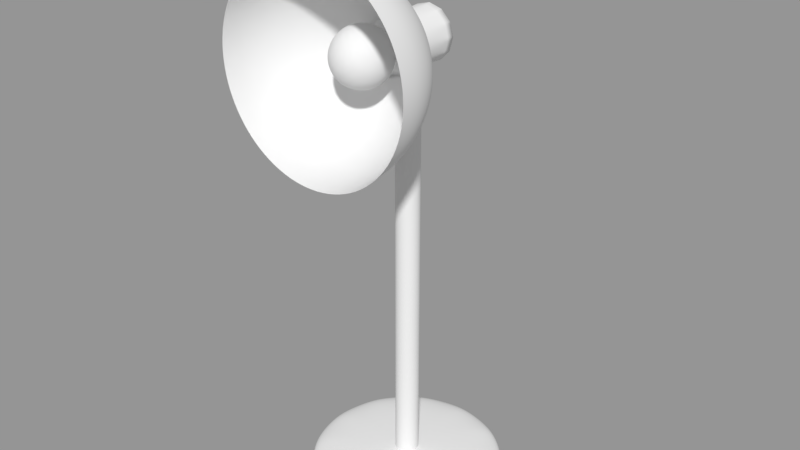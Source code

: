 # Source: 016_001_1.blend  (saved by Blender 2.79.0; exported with 4.5.12 LTS)
import bpy
from mathutils import Matrix  # noqa: F401  (used for matrix-valued properties, if any)

bpy.ops.wm.read_factory_settings(use_empty=True)
scene = bpy.context.scene
scene.name = 'Scene'

# ---- collections
col_collection_1 = bpy.data.collections.new('Collection 1'); scene.collection.children.link(col_collection_1)

# ---- meshes
me_x = bpy.data.meshes.new('円柱')
me_x.from_pydata([(0.0, 1.0, -1.0), (0.0, 1.0, 1.0), (0.5, 0.866, -1.0), (0.5, 0.866, 1.0), (0.866, 0.5, -1.0), (0.866, 0.5, 1.0), (1.0, -4.371e-08, -1.0), (1.0, -4.371e-08, 1.0), (0.866, -0.5, -1.0), (0.866, -0.5, 1.0), (0.5, -0.866, -1.0), (0.5, -0.866, 1.0), (1.51e-07, -1.0, -1.0), (1.51e-07, -1.0, 1.0), (-0.5, -0.866, -1.0), (-0.5, -0.866, 1.0), (-0.866, -0.5, -1.0), (-0.866, -0.5, 1.0), (-1.0, -4.649e-07, -1.0), (-1.0, -4.649e-07, 1.0), (-0.866, 0.5, -1.0), (-0.866, 0.5, 1.0), (-0.5, 0.866, -1.0), (-0.5, 0.866, 1.0), (1.0, -1.22, -48.08), (0.9659, -0.9615, -48.08), (0.866, -0.7203, -48.08), (0.7071, -0.5132, -48.08), (0.5, -0.3543, -48.08), (0.2588, -0.2544, -48.08), (0.866, -1.22, -42.53), (0.8365, -0.9615, -42.72), (0.75, -0.7203, -43.28), (0.6124, -0.5132, -44.16), (0.433, -0.3543, -45.31), (0.2241, -0.2544, -46.65), (0.5, -1.22, -38.47), (0.483, -0.9615, -38.8), (0.433, -0.7203, -39.76), (0.3536, -0.5132, -41.29), (0.25, -0.3543, -43.28), (0.1294, -0.2544, -45.59), (3.363e-07, -1.22, -36.99), (3.789e-07, -0.9615, -37.37), (3.64e-07, -0.7203, -38.47), (3.8e-07, -0.5132, -40.24), (3.811e-07, -0.3543, -42.53), (4.184e-07, -0.2544, -45.21), (-0.5, -1.22, -38.47), (-0.483, -0.9615, -38.8), (-0.433, -0.7203, -39.76), (-0.3536, -0.5132, -41.29), (-0.25, -0.3543, -43.28), (-0.1294, -0.2544, -45.59), (-0.866, -1.22, -42.53), (-0.8365, -0.9615, -42.72), (-0.75, -0.7203, -43.28), (-0.6124, -0.5132, -44.16), (-0.433, -0.3543, -45.31), (-0.2241, -0.2544, -46.65), (-1.0, -1.22, -48.08), (-0.9659, -0.9615, -48.08), (-0.866, -0.7203, -48.08), (-0.7071, -0.5132, -48.08), (-0.5, -0.3543, -48.08), (-0.2588, -0.2544, -48.08), (-0.866, -1.22, -53.63), (-0.8365, -0.9615, -53.44), (-0.75, -0.7203, -52.88), (-0.6124, -0.5132, -52.0), (-0.433, -0.3543, -50.85), (-0.2241, -0.2544, -49.52), (-0.5, -1.22, -57.69), (-0.483, -0.9615, -57.36), (-0.433, -0.7203, -56.4), (-0.3536, -0.5132, -54.87), (-0.25, -0.3543, -52.88), (-0.1294, -0.2544, -50.57), (6.025e-07, -1.22, -59.17), (5.229e-07, -0.9615, -58.8), (5.291e-07, -0.7203, -57.69), (4.716e-07, -0.5132, -55.92), (5.589e-07, -0.3543, -53.63), (4.559e-07, -0.2544, -50.95), (0.5, -1.22, -57.69), (0.483, -0.9615, -57.36), (0.433, -0.7203, -56.4), (0.3536, -0.5132, -54.87), (0.25, -0.3543, -52.88), (0.1294, -0.2544, -50.57), (0.866, -1.22, -53.63), (0.8365, -0.9615, -53.44), (0.75, -0.7203, -52.88), (0.6124, -0.5132, -52.0), (0.433, -0.3543, -50.85), (0.2241, -0.2544, -49.52), (0.2588, 0.28, -48.08), (4.53e-07, 0.28, -48.08), (0.2241, 0.28, -46.65), (0.1294, 0.28, -45.59), (4.383e-07, 0.28, -45.21), (-0.1294, 0.28, -45.59), (-0.2241, 0.28, -46.65), (-0.2588, 0.28, -48.08), (-0.2241, 0.28, -49.52), (-0.1294, 0.28, -50.57), (4.758e-07, 0.28, -50.95), (0.1294, 0.28, -50.57), (0.2241, 0.28, -49.52), (0.0, 0.1215, 0.01586), (-7.582e-15, 0.1215, -48.28), (0.06074, 0.1052, 0.01586), (0.06074, 0.1052, -48.28), (0.1052, 0.06074, 0.01586), (0.1052, 0.06074, -48.28), (0.1215, -5.31e-09, 0.01586), (0.1215, -3.198e-09, -48.28), (0.1052, -0.06074, 0.01586), (0.1052, -0.06074, -48.28), (0.06074, -0.1052, 0.01586), (0.06074, -0.1052, -48.28), (1.834e-08, -0.1215, 0.01586), (1.834e-08, -0.1215, -48.28), (-0.06074, -0.1052, 0.01586), (-0.06074, -0.1052, -48.28), (-0.1052, -0.06074, 0.01586), (-0.1052, -0.06074, -48.28), (-0.1215, -5.648e-08, 0.01586), (-0.1215, -5.437e-08, -48.28), (-0.1052, 0.06074, 0.01586), (-0.1052, 0.06074, -48.28), (-0.06074, 0.1052, 0.01586), (-0.06074, 0.1052, -48.28), (0.1427, -0.8371, -48.08), (0.2471, -0.7327, -48.08), (0.2756, -0.6639, -48.08), (0.2853, -0.5901, -48.08), (0.2756, -0.5162, -48.08), (0.2471, -0.4474, -48.08), (0.2017, -0.3883, -48.08), (0.1427, -0.343, -48.08), (0.07384, -0.3145, -48.08), (1.236e-07, -0.3048, -48.08), (0.06395, -0.8656, -47.67), (0.1235, -0.8371, -47.29), (0.1747, -0.7918, -46.96), (0.214, -0.7327, -46.71), (0.2387, -0.6639, -46.55), (0.2471, -0.5901, -46.5), (0.2387, -0.5162, -46.55), (0.214, -0.4474, -46.71), (0.1747, -0.3883, -46.96), (0.1235, -0.343, -47.29), (0.06395, -0.3145, -47.67), (0.03692, -0.8656, -47.37), (0.07133, -0.8371, -46.71), (0.1009, -0.7918, -46.14), (0.1235, -0.7327, -45.71), (0.1378, -0.6639, -45.43), (0.1427, -0.5901, -45.34), (0.1378, -0.5162, -45.43), (0.1235, -0.4474, -45.71), (0.1009, -0.3883, -46.14), (0.07133, -0.343, -46.71), (0.03692, -0.3145, -47.37), (9.952e-08, -0.8656, -47.26), (9.138e-08, -0.8371, -46.5), (9.078e-08, -0.7918, -45.84), (9.138e-08, -0.7327, -45.34), (8.464e-08, -0.6639, -45.02), (9.594e-08, -0.5901, -44.92), (1.081e-07, -0.5162, -45.02), (1.038e-07, -0.4474, -45.34), (1.084e-07, -0.3883, -45.84), (1.087e-07, -0.343, -46.5), (1.194e-07, -0.3145, -47.26), (-0.03692, -0.8656, -47.37), (-0.07133, -0.8371, -46.71), (-0.1009, -0.7918, -46.14), (-0.1235, -0.7327, -45.71), (-0.1378, -0.6639, -45.43), (-0.1427, -0.5901, -45.34), (-0.1378, -0.5162, -45.43), (-0.1235, -0.4474, -45.71), (-0.1009, -0.3883, -46.14), (-0.07133, -0.343, -46.71), (-0.03692, -0.3145, -47.37), (-0.06395, -0.8656, -47.67), (-0.1235, -0.8371, -47.29), (-0.1747, -0.7918, -46.96), (-0.214, -0.7327, -46.71), (-0.2387, -0.6639, -46.55), (-0.2471, -0.5901, -46.5), (-0.2387, -0.5162, -46.55), (-0.214, -0.4474, -46.71), (-0.1747, -0.3883, -46.96), (-0.1235, -0.343, -47.29), (-0.06395, -0.3145, -47.67), (-0.07384, -0.8656, -48.08), (-0.1427, -0.8371, -48.08), (-0.2017, -0.7918, -48.08), (-0.2471, -0.7327, -48.08), (-0.2756, -0.6639, -48.08), (-0.2853, -0.5901, -48.08), (-0.2756, -0.5162, -48.08), (-0.2471, -0.4474, -48.08), (-0.2017, -0.3883, -48.08), (-0.1427, -0.343, -48.08), (-0.07384, -0.3145, -48.08), (-0.06395, -0.8656, -48.49), (-0.1235, -0.8371, -48.87), (-0.1747, -0.7918, -49.2), (-0.214, -0.7327, -49.45), (-0.2387, -0.6639, -49.61), (-0.2471, -0.5901, -49.66), (-0.2387, -0.5162, -49.61), (-0.214, -0.4474, -49.45), (-0.1747, -0.3883, -49.2), (-0.1235, -0.343, -48.87), (-0.06395, -0.3145, -48.49), (-0.03692, -0.8656, -48.79), (-0.07133, -0.8371, -49.45), (-0.1009, -0.7918, -50.02), (-0.1235, -0.7327, -50.45), (-0.1378, -0.6639, -50.73), (-0.1427, -0.5901, -50.82), (-0.1378, -0.5162, -50.73), (-0.1235, -0.4474, -50.45), (-0.1009, -0.3883, -50.02), (-0.07133, -0.343, -49.45), (-0.03692, -0.3145, -48.79), (1.081e-07, -0.8656, -48.9), (1.251e-07, -0.8371, -49.66), (1.509e-07, -0.7918, -50.32), (1.3e-07, -0.7327, -50.82), (1.427e-07, -0.6639, -51.14), (1.719e-07, -0.5901, -51.25), (1.492e-07, -0.5162, -51.14), (1.51e-07, -0.4474, -50.82), (1.346e-07, -0.3883, -50.32), (1.595e-07, -0.343, -49.66), (1.301e-07, -0.3145, -48.9), (0.03692, -0.8656, -48.79), (0.07133, -0.8371, -49.45), (0.1009, -0.7918, -50.02), (0.1235, -0.7327, -50.45), (0.1378, -0.6639, -50.73), (0.1427, -0.5901, -50.82), (0.1378, -0.5162, -50.73), (0.1235, -0.4474, -50.45), (0.1009, -0.3883, -50.02), (0.07133, -0.343, -49.45), (0.03692, -0.3145, -48.79), (0.06395, -0.8656, -48.49), (0.1235, -0.8371, -48.87), (0.1747, -0.7918, -49.2), (0.214, -0.7327, -49.45), (0.2387, -0.6639, -49.61), (0.2471, -0.5901, -49.66), (0.2387, -0.5162, -49.61), (0.214, -0.4474, -49.45), (0.1747, -0.3883, -49.2), (0.1235, -0.343, -48.87), (0.06395, -0.3145, -48.49), (-1.247e-08, -0.8754, -48.08), (0.07384, -0.8656, -48.08), (0.2017, -0.7918, -48.08), (-1.018e-16, 0.1215, -6.021), (-4.453e-16, 0.1215, -12.04), (-1.031e-15, 0.1215, -18.07), (-1.857e-15, 0.1215, -24.23), (-2.926e-15, 0.1215, -30.17), (-4.236e-15, 0.1215, -36.44), (-5.788e-15, 0.1215, -42.25), (0.06074, 0.1052, -42.25), (0.06074, 0.1052, -36.44), (0.06074, 0.1052, -30.17), (0.06074, 0.1052, -24.23), (0.06074, 0.1052, -18.1), (0.06074, 0.1052, -12.04), (0.06074, 0.1052, -6.021), (0.1052, 0.06074, -42.25), (0.1052, 0.06074, -36.44), (0.1052, 0.06074, -30.17), (0.1052, 0.06074, -24.23), (0.1052, 0.06074, -18.32), (0.1052, 0.06074, -12.29), (0.1052, 0.06074, -6.021), (0.1215, -3.905e-09, -42.25), (0.1215, -4.486e-09, -36.44), (0.1215, -4.941e-09, -30.17), (0.1215, -5.268e-09, -24.23), (0.1215, -5.469e-09, -18.1), (0.1215, -5.542e-09, -12.04), (0.1215, -5.49e-09, -6.021), (0.1052, -0.06074, -42.25), (0.1052, -0.06074, -36.44), (0.1052, -0.06074, -30.17), (0.1052, -0.06074, -24.23), (0.1052, -0.06074, -18.1), (0.1052, -0.06074, -12.04), (0.1052, -0.06074, -6.021), (0.06074, -0.1052, -42.25), (0.06074, -0.1052, -36.44), (0.06074, -0.1052, -30.17), (0.06074, -0.1052, -24.23), (0.06074, -0.1052, -18.1), (0.06074, -0.1052, -12.04), (0.06074, -0.1052, -6.021), (1.834e-08, -0.1215, -42.25), (1.834e-08, -0.1215, -36.44), (1.834e-08, -0.1215, -30.17), (1.834e-08, -0.1215, -24.23), (1.834e-08, -0.1215, -18.1), (1.834e-08, -0.1215, -12.04), (1.834e-08, -0.1215, -6.021), (-0.06074, -0.1052, -42.25), (-0.06074, -0.1052, -36.44), (-0.06074, -0.1052, -30.17), (-0.06074, -0.1052, -24.23), (-0.06074, -0.1052, -18.1), (-0.06074, -0.1052, -12.04), (-0.06074, -0.1052, -6.021), (-0.1052, -0.06074, -42.25), (-0.1052, -0.06074, -36.44), (-0.1052, -0.06074, -30.17), (-0.1052, -0.06074, -24.23), (-0.1052, -0.06074, -18.1), (-0.1052, -0.06074, -12.04), (-0.1052, -0.06074, -6.021), (-0.1215, -5.508e-08, -42.25), (-0.1215, -5.566e-08, -36.44), (-0.1215, -5.611e-08, -30.17), (-0.1215, -5.644e-08, -24.23), (-0.1215, -5.664e-08, -18.1), (-0.1215, -5.671e-08, -12.04), (-0.1215, -5.666e-08, -6.021), (-0.1052, 0.06074, -42.25), (-0.1052, 0.06074, -36.44), (-0.1052, 0.06074, -30.17), (-0.1052, 0.06074, -24.23), (-0.1052, 0.06074, -18.1), (-0.1052, 0.06074, -12.04), (-0.1052, 0.06074, -6.021), (-0.06074, 0.1052, -42.25), (-0.06074, 0.1052, -36.44), (-0.06074, 0.1052, -30.17), (-0.06074, 0.1052, -24.23), (-0.06074, 0.1052, -18.1), (-0.06074, 0.1052, -12.04), (-0.06074, 0.1052, -6.021)], [], [(0, 1, 3, 2), (2, 3, 5, 4), (4, 5, 7, 6), (6, 7, 9, 8), (8, 9, 11, 10), (10, 11, 13, 12), (12, 13, 15, 14), (14, 15, 17, 16), (16, 17, 19, 18), (18, 19, 21, 20), (3, 1, 23, 21, 19, 17, 15, 13, 11, 9, 7, 5), (20, 21, 23, 22), (22, 23, 1, 0), (0, 2, 4, 6, 8, 10, 12, 14, 16, 18, 20, 22), (25, 24, 30, 31), (29, 28, 34, 35), (26, 25, 31, 32), (53, 59, 102, 101), (27, 26, 32, 33), (28, 27, 33, 34), (89, 95, 108, 107), (33, 32, 38, 39), (34, 33, 39, 40), (31, 30, 36, 37), (35, 34, 40, 41), (32, 31, 37, 38), (41, 40, 46, 47), (38, 37, 43, 44), (47, 53, 101, 100), (39, 38, 44, 45), (40, 39, 45, 46), (37, 36, 42, 43), (46, 45, 51, 52), (43, 42, 48, 49), (47, 46, 52, 53), (44, 43, 49, 50), (59, 65, 103, 102), (45, 44, 50, 51), (65, 71, 104, 103), (51, 50, 56, 57), (52, 51, 57, 58), (49, 48, 54, 55), (53, 52, 58, 59), (50, 49, 55, 56), (55, 54, 60, 61), (59, 58, 64, 65), (56, 55, 61, 62), (29, 35, 98, 96), (57, 56, 62, 63), (58, 57, 63, 64), (64, 63, 69, 70), (61, 60, 66, 67), (65, 64, 70, 71), (62, 61, 67, 68), (83, 89, 107, 106), (63, 62, 68, 69), (68, 67, 73, 74), (95, 29, 96, 108), (69, 68, 74, 75), (70, 69, 75, 76), (67, 66, 72, 73), (71, 70, 76, 77), (73, 72, 78, 79), (77, 76, 82, 83), (74, 73, 79, 80), (77, 83, 106, 105), (75, 74, 80, 81), (76, 75, 81, 82), (81, 80, 86, 87), (82, 81, 87, 88), (79, 78, 84, 85), (83, 82, 88, 89), (80, 79, 85, 86), (41, 47, 100, 99), (86, 85, 91, 92), (71, 77, 105, 104), (87, 86, 92, 93), (88, 87, 93, 94), (85, 84, 90, 91), (89, 88, 94, 95), (94, 93, 27, 28), (91, 90, 24, 25), (95, 94, 28, 29), (92, 91, 25, 26), (35, 41, 99, 98), (93, 92, 26, 27), (97, 96, 98), (97, 98, 99), (97, 99, 100), (97, 100, 101), (97, 101, 102), (97, 102, 103), (97, 103, 104), (97, 104, 105), (97, 105, 106), (97, 106, 107), (97, 107, 108), (97, 108, 96), (35, 41, 47, 53, 59, 65, 71, 77, 83, 89, 95, 29), (273, 110, 112, 274), (274, 112, 114, 281), (281, 114, 116, 288), (288, 116, 118, 295), (295, 118, 120, 302), (302, 120, 122, 309), (309, 122, 124, 316), (316, 124, 126, 323), (323, 126, 128, 330), (330, 128, 130, 337), (112, 110, 132, 130, 128, 126, 124, 122, 120, 118, 116, 114), (337, 130, 132, 344), (344, 132, 110, 273), (109, 111, 113, 115, 117, 119, 121, 123, 125, 127, 129, 131), (266, 133, 144, 145), (140, 139, 151, 152), (137, 136, 148, 149), (134, 266, 145, 146), (141, 140, 152, 153), (265, 264, 143), (138, 137, 149, 150), (135, 134, 146, 147), (142, 141, 153), (133, 265, 143, 144), (139, 138, 150, 151), (136, 135, 147, 148), (143, 264, 154), (150, 149, 160, 161), (147, 146, 157, 158), (142, 153, 164), (144, 143, 154, 155), (151, 150, 161, 162), (148, 147, 158, 159), (145, 144, 155, 156), (152, 151, 162, 163), (149, 148, 159, 160), (146, 145, 156, 157), (153, 152, 163, 164), (163, 162, 173, 174), (160, 159, 170, 171), (157, 156, 167, 168), (164, 163, 174, 175), (154, 264, 165), (161, 160, 171, 172), (158, 157, 168, 169), (142, 164, 175), (155, 154, 165, 166), (162, 161, 172, 173), (159, 158, 169, 170), (156, 155, 166, 167), (166, 165, 176, 177), (173, 172, 183, 184), (170, 169, 180, 181), (167, 166, 177, 178), (174, 173, 184, 185), (171, 170, 181, 182), (168, 167, 178, 179), (175, 174, 185, 186), (165, 264, 176), (172, 171, 182, 183), (169, 168, 179, 180), (142, 175, 186), (186, 185, 196, 197), (176, 264, 187), (183, 182, 193, 194), (180, 179, 190, 191), (142, 186, 197), (177, 176, 187, 188), (184, 183, 194, 195), (181, 180, 191, 192), (178, 177, 188, 189), (185, 184, 195, 196), (182, 181, 192, 193), (179, 178, 189, 190), (189, 188, 199, 200), (196, 195, 206, 207), (193, 192, 203, 204), (190, 189, 200, 201), (197, 196, 207, 208), (187, 264, 198), (194, 193, 204, 205), (191, 190, 201, 202), (142, 197, 208), (188, 187, 198, 199), (195, 194, 205, 206), (192, 191, 202, 203), (142, 208, 219), (199, 198, 209, 210), (206, 205, 216, 217), (203, 202, 213, 214), (200, 199, 210, 211), (207, 206, 217, 218), (204, 203, 214, 215), (201, 200, 211, 212), (208, 207, 218, 219), (198, 264, 209), (205, 204, 215, 216), (202, 201, 212, 213), (212, 211, 222, 223), (219, 218, 229, 230), (209, 264, 220), (216, 215, 226, 227), (213, 212, 223, 224), (142, 219, 230), (210, 209, 220, 221), (217, 216, 227, 228), (214, 213, 224, 225), (211, 210, 221, 222), (218, 217, 228, 229), (215, 214, 225, 226), (222, 221, 232, 233), (229, 228, 239, 240), (226, 225, 236, 237), (223, 222, 233, 234), (230, 229, 240, 241), (220, 264, 231), (227, 226, 237, 238), (224, 223, 234, 235), (142, 230, 241), (221, 220, 231, 232), (228, 227, 238, 239), (225, 224, 235, 236), (235, 234, 245, 246), (142, 241, 252), (232, 231, 242, 243), (239, 238, 249, 250), (236, 235, 246, 247), (233, 232, 243, 244), (240, 239, 250, 251), (237, 236, 247, 248), (234, 233, 244, 245), (241, 240, 251, 252), (231, 264, 242), (238, 237, 248, 249), (245, 244, 255, 256), (252, 251, 262, 263), (242, 264, 253), (249, 248, 259, 260), (246, 245, 256, 257), (142, 252, 263), (243, 242, 253, 254), (250, 249, 260, 261), (247, 246, 257, 258), (244, 243, 254, 255), (251, 250, 261, 262), (248, 247, 258, 259), (258, 257, 135, 136), (255, 254, 133, 266), (262, 261, 139, 140), (259, 258, 136, 137), (256, 255, 266, 134), (263, 262, 140, 141), (253, 264, 265), (260, 259, 137, 138), (257, 256, 134, 135), (142, 263, 141), (254, 253, 265, 133), (261, 260, 138, 139), (131, 350, 267, 109), (350, 349, 268, 267), (349, 348, 269, 268), (348, 347, 270, 269), (347, 346, 271, 270), (346, 345, 272, 271), (345, 344, 273, 272), (129, 343, 350, 131), (343, 342, 349, 350), (342, 341, 348, 349), (341, 340, 347, 348), (340, 339, 346, 347), (339, 338, 345, 346), (338, 337, 344, 345), (127, 336, 343, 129), (336, 335, 342, 343), (335, 334, 341, 342), (334, 333, 340, 341), (333, 332, 339, 340), (332, 331, 338, 339), (331, 330, 337, 338), (125, 329, 336, 127), (329, 328, 335, 336), (328, 327, 334, 335), (327, 326, 333, 334), (326, 325, 332, 333), (325, 324, 331, 332), (324, 323, 330, 331), (123, 322, 329, 125), (322, 321, 328, 329), (321, 320, 327, 328), (320, 319, 326, 327), (319, 318, 325, 326), (318, 317, 324, 325), (317, 316, 323, 324), (121, 315, 322, 123), (315, 314, 321, 322), (314, 313, 320, 321), (313, 312, 319, 320), (312, 311, 318, 319), (311, 310, 317, 318), (310, 309, 316, 317), (119, 308, 315, 121), (308, 307, 314, 315), (307, 306, 313, 314), (306, 305, 312, 313), (305, 304, 311, 312), (304, 303, 310, 311), (303, 302, 309, 310), (117, 301, 308, 119), (301, 300, 307, 308), (300, 299, 306, 307), (299, 298, 305, 306), (298, 297, 304, 305), (297, 296, 303, 304), (296, 295, 302, 303), (115, 294, 301, 117), (294, 293, 300, 301), (293, 292, 299, 300), (292, 291, 298, 299), (291, 290, 297, 298), (290, 289, 296, 297), (289, 288, 295, 296), (113, 287, 294, 115), (287, 286, 293, 294), (286, 285, 292, 293), (285, 284, 291, 292), (284, 283, 290, 291), (283, 282, 289, 290), (282, 281, 288, 289), (111, 280, 287, 113), (280, 279, 286, 287), (279, 278, 285, 286), (278, 277, 284, 285), (277, 276, 283, 284), (276, 275, 282, 283), (275, 274, 281, 282), (109, 267, 280, 111), (267, 268, 279, 280), (268, 269, 278, 279), (269, 270, 277, 278), (270, 271, 276, 277), (271, 272, 275, 276), (272, 273, 274, 275)])
me_x.polygons.foreach_set('use_smooth', [True] * 341)
_k = {(1, 3): 1.0, (3, 5): 1.0, (5, 7): 1.0, (7, 9): 1.0, (9, 11): 1.0, (11, 13): 1.0, (13, 15): 1.0, (15, 17): 1.0, (17, 19): 1.0, (19, 21): 1.0, (21, 23): 1.0, (1, 23): 1.0, (24, 30): 1.0, (29, 35): 1.0, (35, 41): 1.0, (30, 36): 1.0, (41, 47): 1.0, (36, 42): 1.0, (42, 48): 1.0, (47, 53): 1.0, (53, 59): 1.0, (48, 54): 1.0, (54, 60): 1.0, (59, 65): 1.0, (60, 66): 1.0, (65, 71): 1.0, (71, 77): 1.0, (66, 72): 1.0, (72, 78): 1.0, (77, 83): 1.0, (78, 84): 1.0, (83, 89): 1.0, (89, 95): 1.0, (84, 90): 1.0, (24, 90): 1.0, (29, 95): 1.0, (96, 97): 1.0, (96, 98): 1.0, (98, 99): 1.0, (99, 100): 1.0, (100, 101): 1.0, (101, 102): 1.0, (102, 103): 1.0, (103, 104): 1.0, (104, 105): 1.0, (105, 106): 1.0, (106, 107): 1.0, (107, 108): 1.0, (97, 98): 1.0, (97, 99): 1.0, (97, 100): 1.0, (97, 101): 1.0, (97, 102): 1.0, (97, 103): 1.0, (97, 104): 1.0, (97, 105): 1.0, (97, 106): 1.0, (97, 107): 1.0, (97, 108): 1.0, (96, 108): 1.0, (109, 111): 1.0, (110, 112): 1.0, (111, 113): 1.0, (112, 114): 1.0, (113, 115): 1.0, (114, 116): 1.0, (115, 117): 1.0, (116, 118): 1.0, (117, 119): 1.0, (118, 120): 1.0, (119, 121): 1.0, (120, 122): 1.0, (121, 123): 1.0, (122, 124): 1.0, (123, 125): 1.0, (124, 126): 1.0, (125, 127): 1.0, (126, 128): 1.0, (127, 129): 1.0, (128, 130): 1.0, (129, 131): 1.0, (130, 132): 1.0, (109, 131): 1.0, (110, 132): 1.0}
me_x.attributes.new('crease_edge', 'FLOAT', 'EDGE').data.foreach_set('value', [_k.get((min(e.vertices), max(e.vertices)), 0.0) for e in me_x.edges])
me_x.use_remesh_preserve_volume = False
me_x.use_remesh_preserve_attributes = False
me_x.use_mirror_vertex_groups = False
me_x.update()

# ---- objects
ob_x = bpy.data.objects.new('円柱', me_x)

# ---- transforms, parenting, visibility, modifiers, constraints
ob_x.location = (0.0, 0.0, 0.0)
ob_x.scale = (1.0, 1.0, -0.09015)
ob_x.lineart.crease_threshold = 0.0
_vg = ob_x.vertex_groups.new(name='Bone')
for _i, _w in zip([109, 111, 113, 115, 117, 119, 121, 123, 125, 127, 129, 131, 267, 268, 279, 280, 286, 287, 293, 294, 300, 301, 307, 308, 314, 315, 321, 322, 328, 329, 335, 336, 342, 343, 349, 350], [0.9998, 0.9998, 0.9998, 0.9998, 0.9998, 0.9998, 0.9998, 0.9998, 0.9998, 0.9998, 0.9998, 0.9998, 0.9942, 0.4866, 0.4477, 0.9996, 0.2808, 0.9996, 0.4503, 0.9998, 0.4873, 0.9998, 0.4968, 0.9993, 0.4992, 0.9981, 0.4998, 0.9972, 0.4999, 0.9977, 0.4998, 0.9939, 0.4991, 0.9939, 0.4966, 0.994]): _vg.add([_i], _w, 'REPLACE')
_vg = ob_x.vertex_groups.new(name='Bone.001')
for _i, _w in zip([268, 269, 270, 277, 278, 279, 284, 285, 286, 291, 292, 293, 298, 299, 300, 305, 306, 307, 312, 313, 314, 319, 320, 321, 326, 327, 328, 333, 334, 335, 340, 341, 342, 347, 348, 349], [0.5133, 0.9885, 0.4999, 0.4999, 0.9891, 0.5524, 0.5001, 0.9895, 0.7191, 0.5, 0.9914, 0.5497, 0.4999, 0.9894, 0.5126, 0.4999, 0.9886, 0.5032, 0.4999, 0.9883, 0.5008, 0.4999, 0.9882, 0.5002, 0.4999, 0.9881, 0.5001, 0.4999, 0.9881, 0.5002, 0.4999, 0.9882, 0.5008, 0.4999, 0.9883, 0.5034]): _vg.add([_i], _w, 'REPLACE')
_vg = ob_x.vertex_groups.new(name='Bone.002')
for _i, _w in zip([270, 271, 272, 275, 276, 277, 282, 283, 284, 289, 290, 291, 296, 297, 298, 303, 304, 305, 310, 311, 312, 317, 318, 319, 324, 325, 326, 331, 332, 333, 338, 339, 340, 345, 346, 347], [0.5001, 0.9881, 0.4997, 0.4997, 0.9881, 0.5, 0.4997, 0.9881, 0.4999, 0.4997, 0.9881, 0.5, 0.4997, 0.9881, 0.5, 0.4997, 0.9881, 0.5001, 0.4997, 0.9881, 0.5001, 0.4997, 0.9881, 0.5001, 0.4997, 0.9881, 0.5001, 0.4997, 0.9881, 0.5001, 0.4997, 0.9881, 0.5001, 0.4997, 0.9881, 0.5001]): _vg.add([_i], _w, 'REPLACE')
_vg = ob_x.vertex_groups.new(name='Bone.003')
for _i, _w in zip([110, 112, 114, 116, 118, 120, 124, 126, 128, 130, 132, 272, 273, 274, 275, 281, 282, 288, 289, 295, 296, 302, 303, 309, 310, 316, 317, 323, 324, 330, 331, 337, 338, 344, 345], [0.4595, 0.4744, 0.4362, 0.2822, 0.1151, 0.02018, 0.06553, 0.1117, 0.1415, 0.2604, 0.3657, 0.5002, 0.9872, 0.9872, 0.5002, 0.9863, 0.5002, 0.9845, 0.5002, 0.9825, 0.5002, 0.9812, 0.5001, 0.9807, 0.5001, 0.9812, 0.5001, 0.9821, 0.5002, 0.9833, 0.5002, 0.9849, 0.5002, 0.9863, 0.5002]): _vg.add([_i], _w, 'REPLACE')
_vg = ob_x.vertex_groups.new(name='Bone.004')
for _i, _w in zip([24, 25, 26, 27, 28, 29, 30, 31, 32, 33, 34, 35, 36, 37, 38, 39, 40, 41, 42, 43, 44, 45, 46, 47, 48, 49, 50, 51, 52, 53, 54, 55, 56, 57, 58, 59, 60, 61, 62, 63, 64, 65, 66, 67, 68, 69, 70, 71, 72, 73, 74, 75, 76, 77, 78, 79, 80, 81, 82, 83, 84, 85, 86, 87, 88, 89, 90, 91, 92, 93, 94, 95, 96, 97, 98, 99, 100, 101, 102, 103, 104, 105, 106, 107, 108, 110, 112, 114, 116, 118, 120, 122, 124, 126, 128, 130, 132, 133, 134, 135, 136, 137, 138, 139, 140, 141, 142, 143, 144, 145, 146, 147, 148, 149, 150, 151, 152, 153, 154, 155, 156, 157, 158, 159, 160, 161, 162, 163, 164, 165, 166, 167, 168, 169, 170, 171, 172, 173, 174, 175, 176, 177, 178, 179, 180, 181, 182, 183, 184, 185, 186, 187, 188, 189, 190, 191, 192, 193, 194, 195, 196, 197, 198, 199, 200, 201, 202, 203, 204, 205, 206, 207, 208, 209, 210, 211, 212, 213, 214, 215, 216, 217, 218, 219, 220, 221, 222, 223, 224, 225, 226, 227, 228, 229, 230, 231, 232, 233, 234, 235, 236, 237, 238, 239, 240, 241, 242, 243, 244, 245, 246, 247, 248, 249, 250, 251, 252, 253, 254, 255, 256, 257, 258, 259, 260, 261, 262, 263, 264, 265, 266], [1.0, 1.0, 1.0, 1.0, 1.0, 1.0, 1.0, 1.0, 1.0, 1.0, 1.0, 1.0, 1.0, 1.0, 1.0, 1.0, 1.0, 1.0, 1.0, 1.0, 1.0, 1.0, 1.0, 1.0, 1.0, 1.0, 1.0, 1.0, 1.0, 1.0, 1.0, 1.0, 1.0, 1.0, 1.0, 1.0, 1.0, 1.0, 1.0, 1.0, 1.0, 1.0, 1.0, 1.0, 1.0, 1.0, 1.0, 1.0, 1.0, 1.0, 1.0, 1.0, 1.0, 1.0, 1.0, 1.0, 1.0, 1.0, 1.0, 1.0, 1.0, 1.0, 1.0, 1.0, 1.0, 1.0, 1.0, 1.0, 1.0, 1.0, 1.0, 1.0, 1.0, 1.0, 1.0, 1.0, 1.0, 1.0, 1.0, 1.0, 1.0, 1.0, 1.0, 1.0, 1.0, 0.5404, 0.5255, 0.5637, 0.7176, 0.8847, 0.9648, 0.9977, 0.9342, 0.888, 0.8582, 0.7393, 0.634, 1.0, 1.0, 1.0, 1.0, 1.0, 1.0, 1.0, 1.0, 1.0, 1.0, 1.0, 1.0, 1.0, 1.0, 1.0, 1.0, 1.0, 1.0, 1.0, 1.0, 1.0, 1.0, 1.0, 1.0, 1.0, 1.0, 1.0, 1.0, 1.0, 1.0, 1.0, 1.0, 1.0, 1.0, 1.0, 1.0, 1.0, 1.0, 1.0, 1.0, 1.0, 1.0, 1.0, 1.0, 1.0, 1.0, 1.0, 1.0, 1.0, 1.0, 1.0, 1.0, 1.0, 1.0, 1.0, 1.0, 1.0, 1.0, 1.0, 1.0, 1.0, 1.0, 1.0, 1.0, 1.0, 1.0, 1.0, 1.0, 1.0, 1.0, 1.0, 1.0, 1.0, 1.0, 1.0, 1.0, 1.0, 1.0, 1.0, 1.0, 1.0, 1.0, 1.0, 1.0, 1.0, 1.0, 1.0, 1.0, 1.0, 1.0, 1.0, 1.0, 1.0, 1.0, 1.0, 1.0, 1.0, 1.0, 1.0, 1.0, 1.0, 1.0, 1.0, 1.0, 1.0, 1.0, 1.0, 1.0, 1.0, 1.0, 1.0, 1.0, 1.0, 1.0, 1.0, 1.0, 1.0, 1.0, 1.0, 1.0, 1.0, 1.0, 1.0, 1.0, 1.0, 1.0, 1.0, 1.0, 1.0, 1.0, 1.0, 1.0, 1.0, 1.0]): _vg.add([_i], _w, 'REPLACE')
_m = ob_x.modifiers.new('アーマチュア', 'ARMATURE')
_m = ob_x.modifiers.new('Subsurf', 'SUBSURF')
_m.uv_smooth = 'PRESERVE_CORNERS'
_m.levels = 3
_m.render_levels = 3
_m.show_only_control_edges = False

# ---- collection membership
col_collection_1.objects.link(ob_x)

# ---- scene / render settings (as saved in the file)
scene.frame_start = 1; scene.frame_end = 250; scene.frame_set(1)
scene.render.engine = 'BLENDER_EEVEE_NEXT'
scene.render.resolution_percentage = 50
scene.render.dither_intensity = 0.0
scene.cycles.use_denoising = False
scene.cycles.samples = 128
scene.cycles.sampling_pattern = 'TABULATED_SOBOL'
scene.cycles.use_adaptive_sampling = False
scene.cycles.use_light_tree = False
scene.cycles.blur_glossy = 0.0
scene.cycles.sample_clamp_indirect = 0.0
scene.view_settings.view_transform = 'Standard'
bpy.context.view_layer.update()

# ---- added for rendering (the .blend has no active camera and no usable light): camera, sun + grey world if the file has none
cam_auto = bpy.data.cameras.new('AutoCamera')
cam_auto.lens = 50.0
cam_auto.sensor_width = 36.0
cam_auto.clip_end = 1000.0
ob_auto_camera = bpy.data.objects.new('AutoCamera', cam_auto)
scene.collection.objects.link(ob_auto_camera)
ob_auto_camera.location = (5.7302, -6.9864, 7.20635)
ob_auto_camera.rotation_euler = (1.09748, -7.21219e-08, 0.694738)
scene.camera = ob_auto_camera
light_auto_sun = bpy.data.lights.new('AutoSun', 'SUN')
light_auto_sun.energy = 3.0
light_auto_sun.angle = 0.0523599
ob_auto_sun = bpy.data.objects.new('AutoSun', light_auto_sun)
scene.collection.objects.link(ob_auto_sun)
ob_auto_sun.rotation_euler = (0.872665, 0.174533, 0.523599)
if scene.world is None:
    world_auto = bpy.data.worlds.new('AutoWorld')
    world_auto.color = (0.3, 0.3, 0.3)
    scene.world = world_auto
bpy.context.view_layer.update()
